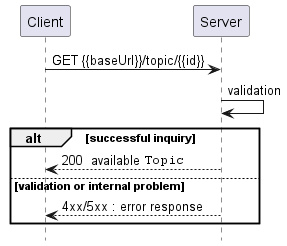

The diagram above was rendered by PlantUML. Its source (embedded in the PNG):
@startuml

' title Get Available Topic by an Identifier

hide footbox

participant Client
participant Server

Client -> Server : GET {{baseUrl}}/topic/{{id}}

Server -> Server : validation
alt successful inquiry
    Client <-- Server : 200  available ""Topic""
else validation or internal problem
    Client <-- Server: 4xx/5xx : error response
end
@enduml